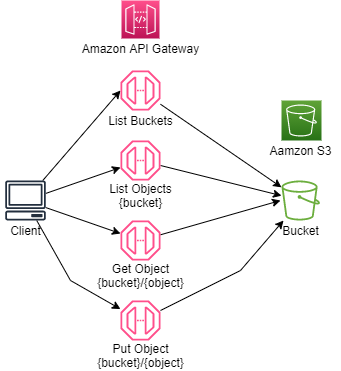

The diagram above was exported from draw.io. Its source (the exported page's mxGraphModel, read from the mxfile embedded in the PNG):
<mxGraphModel dx="1038" dy="649" grid="1" gridSize="10" guides="1" tooltips="1" connect="1" arrows="1" fold="1" page="1" pageScale="1" pageWidth="850" pageHeight="1100" math="0" shadow="0">
  <root>
    <mxCell id="0" />
    <mxCell id="1" parent="0" />
    <mxCell id="blPAYaxSRHLjx0zTGGYG-1" style="rounded=0;orthogonalLoop=1;jettySize=auto;html=1;" edge="1" parent="1" source="blPAYaxSRHLjx0zTGGYG-5" target="blPAYaxSRHLjx0zTGGYG-15">
      <mxGeometry relative="1" as="geometry" />
    </mxCell>
    <mxCell id="blPAYaxSRHLjx0zTGGYG-2" style="edgeStyle=none;rounded=0;orthogonalLoop=1;jettySize=auto;html=1;entryX=0;entryY=0.5;entryDx=0;entryDy=0;entryPerimeter=0;" edge="1" parent="1" source="blPAYaxSRHLjx0zTGGYG-5" target="blPAYaxSRHLjx0zTGGYG-8">
      <mxGeometry relative="1" as="geometry" />
    </mxCell>
    <mxCell id="blPAYaxSRHLjx0zTGGYG-3" style="edgeStyle=none;rounded=0;orthogonalLoop=1;jettySize=auto;html=1;" edge="1" parent="1" source="blPAYaxSRHLjx0zTGGYG-5" target="blPAYaxSRHLjx0zTGGYG-18">
      <mxGeometry relative="1" as="geometry" />
    </mxCell>
    <mxCell id="blPAYaxSRHLjx0zTGGYG-4" style="edgeStyle=none;rounded=0;orthogonalLoop=1;jettySize=auto;html=1;" edge="1" parent="1" source="blPAYaxSRHLjx0zTGGYG-5" target="blPAYaxSRHLjx0zTGGYG-23">
      <mxGeometry relative="1" as="geometry">
        <mxPoint x="150" y="470" as="targetPoint" />
        <Array as="points">
          <mxPoint x="110" y="420" />
        </Array>
      </mxGeometry>
    </mxCell>
    <mxCell id="blPAYaxSRHLjx0zTGGYG-5" value="" style="sketch=0;outlineConnect=0;fontColor=#232F3E;gradientColor=none;fillColor=#232F3E;strokeColor=none;dashed=0;verticalLabelPosition=bottom;verticalAlign=top;align=center;html=1;fontSize=12;fontStyle=0;aspect=fixed;pointerEvents=1;shape=mxgraph.aws4.client;" vertex="1" parent="1">
      <mxGeometry x="44.47" y="320" width="41.05" height="40" as="geometry" />
    </mxCell>
    <mxCell id="blPAYaxSRHLjx0zTGGYG-6" value="" style="sketch=0;points=[[0,0,0],[0.25,0,0],[0.5,0,0],[0.75,0,0],[1,0,0],[0,1,0],[0.25,1,0],[0.5,1,0],[0.75,1,0],[1,1,0],[0,0.25,0],[0,0.5,0],[0,0.75,0],[1,0.25,0],[1,0.5,0],[1,0.75,0]];outlineConnect=0;fontColor=#232F3E;gradientColor=#FF4F8B;gradientDirection=north;fillColor=#BC1356;strokeColor=#ffffff;dashed=0;verticalLabelPosition=bottom;verticalAlign=top;align=center;html=1;fontSize=12;fontStyle=0;aspect=fixed;shape=mxgraph.aws4.resourceIcon;resIcon=mxgraph.aws4.api_gateway;" vertex="1" parent="1">
      <mxGeometry x="161" y="140" width="38" height="38" as="geometry" />
    </mxCell>
    <mxCell id="blPAYaxSRHLjx0zTGGYG-7" style="edgeStyle=none;rounded=0;orthogonalLoop=1;jettySize=auto;html=1;" edge="1" parent="1" source="blPAYaxSRHLjx0zTGGYG-8" target="blPAYaxSRHLjx0zTGGYG-10">
      <mxGeometry relative="1" as="geometry" />
    </mxCell>
    <mxCell id="blPAYaxSRHLjx0zTGGYG-8" value="" style="sketch=0;outlineConnect=0;fontColor=#232F3E;gradientColor=none;fillColor=#FF4F8B;strokeColor=none;dashed=0;verticalLabelPosition=bottom;verticalAlign=top;align=center;html=1;fontSize=12;fontStyle=0;aspect=fixed;pointerEvents=1;shape=mxgraph.aws4.endpoint;" vertex="1" parent="1">
      <mxGeometry x="160" y="210" width="40" height="40" as="geometry" />
    </mxCell>
    <mxCell id="blPAYaxSRHLjx0zTGGYG-9" value="" style="sketch=0;points=[[0,0,0],[0.25,0,0],[0.5,0,0],[0.75,0,0],[1,0,0],[0,1,0],[0.25,1,0],[0.5,1,0],[0.75,1,0],[1,1,0],[0,0.25,0],[0,0.5,0],[0,0.75,0],[1,0.25,0],[1,0.5,0],[1,0.75,0]];outlineConnect=0;fontColor=#232F3E;gradientColor=#60A337;gradientDirection=north;fillColor=#277116;strokeColor=#ffffff;dashed=0;verticalLabelPosition=bottom;verticalAlign=top;align=center;html=1;fontSize=12;fontStyle=0;aspect=fixed;shape=mxgraph.aws4.resourceIcon;resIcon=mxgraph.aws4.s3;" vertex="1" parent="1">
      <mxGeometry x="321" y="240" width="40" height="40" as="geometry" />
    </mxCell>
    <mxCell id="blPAYaxSRHLjx0zTGGYG-10" value="" style="sketch=0;outlineConnect=0;fontColor=#232F3E;gradientColor=none;fillColor=#6CAE3E;strokeColor=none;dashed=0;verticalLabelPosition=bottom;verticalAlign=top;align=center;html=1;fontSize=12;fontStyle=0;aspect=fixed;pointerEvents=1;shape=mxgraph.aws4.bucket;" vertex="1" parent="1">
      <mxGeometry x="321" y="320" width="38.46" height="40" as="geometry" />
    </mxCell>
    <mxCell id="blPAYaxSRHLjx0zTGGYG-11" value="Client" style="text;html=1;resizable=0;autosize=1;align=center;verticalAlign=middle;points=[];fillColor=none;strokeColor=none;rounded=0;" vertex="1" parent="1">
      <mxGeometry x="39.99999999999997" y="360" width="50" height="20" as="geometry" />
    </mxCell>
    <mxCell id="blPAYaxSRHLjx0zTGGYG-12" value="Amazon API Gateway" style="text;html=1;resizable=0;autosize=1;align=center;verticalAlign=middle;points=[];fillColor=none;strokeColor=none;rounded=0;" vertex="1" parent="1">
      <mxGeometry x="114.99999999999997" y="178" width="130" height="20" as="geometry" />
    </mxCell>
    <mxCell id="blPAYaxSRHLjx0zTGGYG-13" value="List Buckets" style="text;html=1;resizable=0;autosize=1;align=center;verticalAlign=middle;points=[];fillColor=none;strokeColor=none;rounded=0;" vertex="1" parent="1">
      <mxGeometry x="139.99999999999997" y="250" width="80" height="20" as="geometry" />
    </mxCell>
    <mxCell id="blPAYaxSRHLjx0zTGGYG-14" style="edgeStyle=none;rounded=0;orthogonalLoop=1;jettySize=auto;html=1;" edge="1" parent="1" source="blPAYaxSRHLjx0zTGGYG-15" target="blPAYaxSRHLjx0zTGGYG-10">
      <mxGeometry relative="1" as="geometry" />
    </mxCell>
    <mxCell id="blPAYaxSRHLjx0zTGGYG-15" value="" style="sketch=0;outlineConnect=0;fontColor=#232F3E;gradientColor=none;fillColor=#FF4F8B;strokeColor=none;dashed=0;verticalLabelPosition=bottom;verticalAlign=top;align=center;html=1;fontSize=12;fontStyle=0;aspect=fixed;pointerEvents=1;shape=mxgraph.aws4.endpoint;" vertex="1" parent="1">
      <mxGeometry x="160" y="280" width="40" height="40" as="geometry" />
    </mxCell>
    <mxCell id="blPAYaxSRHLjx0zTGGYG-16" value="List Objects&lt;br&gt;{bucket}" style="text;html=1;resizable=0;autosize=1;align=center;verticalAlign=middle;points=[];fillColor=none;strokeColor=none;rounded=0;" vertex="1" parent="1">
      <mxGeometry x="139.99999999999997" y="320" width="80" height="30" as="geometry" />
    </mxCell>
    <mxCell id="blPAYaxSRHLjx0zTGGYG-17" style="edgeStyle=none;rounded=0;orthogonalLoop=1;jettySize=auto;html=1;entryX=-0.026;entryY=0.5;entryDx=0;entryDy=0;entryPerimeter=0;" edge="1" parent="1" source="blPAYaxSRHLjx0zTGGYG-18" target="blPAYaxSRHLjx0zTGGYG-10">
      <mxGeometry relative="1" as="geometry" />
    </mxCell>
    <mxCell id="blPAYaxSRHLjx0zTGGYG-18" value="" style="sketch=0;outlineConnect=0;fontColor=#232F3E;gradientColor=none;fillColor=#FF4F8B;strokeColor=none;dashed=0;verticalLabelPosition=bottom;verticalAlign=top;align=center;html=1;fontSize=12;fontStyle=0;aspect=fixed;pointerEvents=1;shape=mxgraph.aws4.endpoint;" vertex="1" parent="1">
      <mxGeometry x="160" y="360" width="40" height="40" as="geometry" />
    </mxCell>
    <mxCell id="blPAYaxSRHLjx0zTGGYG-19" value="Get Object&lt;br&gt;{bucket}/{object}" style="text;html=1;resizable=0;autosize=1;align=center;verticalAlign=middle;points=[];fillColor=none;strokeColor=none;rounded=0;" vertex="1" parent="1">
      <mxGeometry x="129.99999999999997" y="400" width="100" height="30" as="geometry" />
    </mxCell>
    <mxCell id="blPAYaxSRHLjx0zTGGYG-20" value="Aamzon S3" style="text;html=1;resizable=0;autosize=1;align=center;verticalAlign=middle;points=[];fillColor=none;strokeColor=none;rounded=0;" vertex="1" parent="1">
      <mxGeometry x="300" y="280" width="80" height="20" as="geometry" />
    </mxCell>
    <mxCell id="blPAYaxSRHLjx0zTGGYG-21" value="Bucket" style="text;html=1;resizable=0;autosize=1;align=center;verticalAlign=middle;points=[];fillColor=none;strokeColor=none;rounded=0;" vertex="1" parent="1">
      <mxGeometry x="315.23" y="360" width="50" height="20" as="geometry" />
    </mxCell>
    <mxCell id="blPAYaxSRHLjx0zTGGYG-22" style="edgeStyle=none;rounded=0;orthogonalLoop=1;jettySize=auto;html=1;" edge="1" parent="1" source="blPAYaxSRHLjx0zTGGYG-23" target="blPAYaxSRHLjx0zTGGYG-10">
      <mxGeometry relative="1" as="geometry">
        <Array as="points">
          <mxPoint x="280" y="410" />
        </Array>
      </mxGeometry>
    </mxCell>
    <mxCell id="blPAYaxSRHLjx0zTGGYG-23" value="" style="sketch=0;outlineConnect=0;fontColor=#232F3E;gradientColor=none;fillColor=#FF4F8B;strokeColor=none;dashed=0;verticalLabelPosition=bottom;verticalAlign=top;align=center;html=1;fontSize=12;fontStyle=0;aspect=fixed;pointerEvents=1;shape=mxgraph.aws4.endpoint;" vertex="1" parent="1">
      <mxGeometry x="160" y="440" width="40" height="40" as="geometry" />
    </mxCell>
    <mxCell id="blPAYaxSRHLjx0zTGGYG-24" value="Put Object&lt;br&gt;{bucket}/{object}" style="text;html=1;resizable=0;autosize=1;align=center;verticalAlign=middle;points=[];fillColor=none;strokeColor=none;rounded=0;" vertex="1" parent="1">
      <mxGeometry x="129.99999999999997" y="480" width="100" height="30" as="geometry" />
    </mxCell>
  </root>
</mxGraphModel>